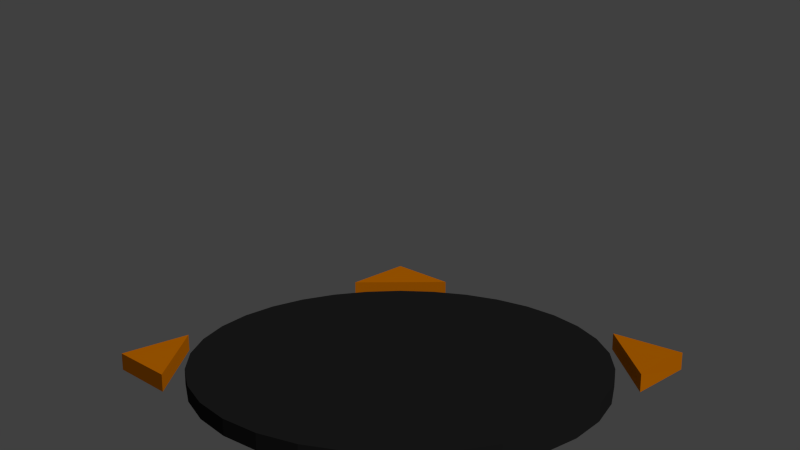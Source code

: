 # Source: PaintTool.blend  (saved by Blender 2.74.0; exported with 4.5.12 LTS)
import bpy
from mathutils import Matrix  # noqa: F401  (used for matrix-valued properties, if any)

bpy.ops.wm.read_factory_settings(use_empty=True)
scene = bpy.context.scene
scene.name = 'Scene'

# ---- collections
col_collection_1 = bpy.data.collections.new('Collection 1'); scene.collection.children.link(col_collection_1)

# ---- materials (node trees are filled in below, after node groups)
mat_voxelplate = bpy.data.materials.new('VoxelPlate')
mat_voxelplate.alpha_threshold = 0.0
mat_voxelplate.roughness = 0.5
mat_arrow = bpy.data.materials.new('Arrow')
mat_arrow.alpha_threshold = 0.0
mat_arrow.diffuse_color = (1.0, 0.2725, 0.0, 1.0)
mat_arrow.roughness = 0.5

# ---- material node trees
mat_voxelplate.use_nodes = True; mat_voxelplate.node_tree.nodes.clear()
_N = mat_voxelplate.node_tree.nodes; _L = mat_voxelplate.node_tree.links
n0 = _N.new('ShaderNodeOutputMaterial'); n0.name = 'Material Output'; n0.location = (300, 300)
n1 = _N.new('ShaderNodeBsdfDiffuse'); n1.name = 'Diffuse BSDF'; n1.location = (10, 300)
n1.inputs[0].default_value = (0.02539, 0.02539, 0.02539, 1.0)
_L.new(n1.outputs[0], n0.inputs[0])
n0.is_active_output = True

# ---- world
world_world = bpy.data.worlds.new('World'); scene.world = world_world
world_world.color = (0.05088, 0.05088, 0.05088)
world_world.use_sun_shadow = False
world_world.sun_shadow_jitter_overblur = 0.0
world_world.cycles.sampling_method = 'MANUAL'
world_world.cycles.sample_map_resolution = 256

# ---- cameras
cam_camera = bpy.data.cameras.new('Camera')
cam_camera.clip_end = 100.0
cam_camera.lens = 35.0
cam_camera.sensor_width = 32.0
cam_camera.sensor_height = 18.0
cam_camera.ortho_scale = 7.314
cam_camera.dof.focus_distance = 0.0

# ---- lights
light_lamp = bpy.data.lights.new('Lamp', 'SUN')
light_lamp.transmission_factor = 0.0
light_lamp.cutoff_distance = 30.0
light_lamp.angle = 0.1993
light_lamp.energy = 1.0
light_lamp.shadow_buffer_clip_start = 1.001
light_lamp.shadow_soft_size = 0.1
light_lamp.shadow_cascade_max_distance = 1000.0
light_lamp.cycles.use_multiple_importance_sampling = False

# ---- meshes
me_cylinder_001 = bpy.data.meshes.new('Cylinder.001')
me_cylinder_001.from_pydata([(-3.032e-09, 1.057, -2.463), (-3.032e-09, 1.057, -0.03404), (0.2061, 1.036, -2.463), (0.2061, 1.036, -0.03404), (0.4044, 0.9762, -2.463), (0.4044, 0.9762, -0.03404), (0.587, 0.8786, -2.463), (0.587, 0.8786, -0.03404), (0.7471, 0.7471, -2.463), (0.7471, 0.7471, -0.03404), (0.8786, 0.587, -2.463), (0.8786, 0.587, -0.03404), (0.9762, 0.4044, -2.463), (0.9762, 0.4044, -0.03404), (1.036, 0.2061, -2.463), (1.036, 0.2061, -0.03404), (1.057, 6.174e-08, -2.463), (1.057, 6.174e-08, -0.03404), (1.036, -0.2061, -2.463), (1.036, -0.2061, -0.03404), (0.9762, -0.4044, -2.463), (0.9762, -0.4044, -0.03404), (0.8786, -0.587, -2.463), (0.8786, -0.587, -0.03404), (0.7471, -0.7471, -2.463), (0.7471, -0.7471, -0.03404), (0.587, -0.8786, -2.463), (0.587, -0.8786, -0.03404), (0.4044, -0.9762, -2.463), (0.4044, -0.9762, -0.03404), (0.2061, -1.036, -2.463), (0.2061, -1.036, -0.03404), (-3.473e-07, -1.057, -2.463), (-3.473e-07, -1.057, -0.03404), (-0.2061, -1.036, -2.147), (-0.2061, -1.036, -0.03404), (-0.4044, -0.9762, -2.147), (-0.4044, -0.9762, -0.03404), (-0.587, -0.8786, -2.147), (-0.587, -0.8786, -0.03404), (-0.7471, -0.7471, -2.147), (-0.7471, -0.7471, -0.03404), (-0.8786, -0.587, -2.147), (-0.8786, -0.587, -0.03404), (-0.9762, -0.4044, -2.147), (-0.9762, -0.4044, -0.03404), (-1.036, -0.2061, -2.147), (-1.036, -0.2061, -0.03404), (-1.057, 1.002e-06, -2.147), (-1.057, 1.002e-06, -0.03404), (-1.036, 0.2061, -2.147), (-1.036, 0.2061, -0.03404), (-0.9762, 0.4044, -2.147), (-0.9762, 0.4044, -0.03404), (-0.8786, 0.587, -2.147), (-0.8786, 0.587, -0.03404), (-0.7471, 0.7471, -2.147), (-0.7471, 0.7471, -0.03404), (-0.587, 0.8786, -2.147), (-0.587, 0.8786, -0.03404), (-0.4044, 0.9762, -2.147), (-0.4044, 0.9762, -0.03404), (-0.2061, 1.036, -2.147), (-0.2061, 1.036, -0.03404)], [], [(0, 1, 3, 2), (2, 3, 5, 4), (4, 5, 7, 6), (6, 7, 9, 8), (8, 9, 11, 10), (10, 11, 13, 12), (12, 13, 15, 14), (14, 15, 17, 16), (16, 17, 19, 18), (18, 19, 21, 20), (20, 21, 23, 22), (22, 23, 25, 24), (24, 25, 27, 26), (26, 27, 29, 28), (28, 29, 31, 30), (30, 31, 33, 32), (32, 33, 35, 34), (34, 35, 37, 36), (36, 37, 39, 38), (38, 39, 41, 40), (40, 41, 43, 42), (42, 43, 45, 44), (44, 45, 47, 46), (46, 47, 49, 48), (48, 49, 51, 50), (50, 51, 53, 52), (52, 53, 55, 54), (54, 55, 57, 56), (56, 57, 59, 58), (58, 59, 61, 60), (3, 1, 63, 61, 59, 57, 55, 53, 51, 49, 47, 45, 43, 41, 39, 37, 35, 33, 31, 29, 27, 25, 23, 21, 19, 17, 15, 13, 11, 9, 7, 5), (62, 63, 1, 0), (60, 61, 63, 62), (0, 2, 4, 6, 8, 10, 12, 14, 16, 18, 20, 22, 24, 26, 28, 30, 32, 34, 36, 38, 40, 42, 44, 46, 48, 50, 52, 54, 56, 58, 60, 62)])
me_cylinder_001.materials.append(mat_voxelplate)
me_cylinder_001.use_remesh_preserve_volume = False
me_cylinder_001.use_remesh_preserve_attributes = False
me_cylinder_001.use_mirror_vertex_groups = False
me_cylinder_001.update()
me_plane_003 = bpy.data.meshes.new('Plane.003')
me_plane_003.from_pydata([(0.008022, 4.42, 0.0009993), (0.008022, 4.42, 0.0009993), (-0.7836, 3.385, -0.005888), (0.7991, 3.384, 0.001775), (0.008022, 4.42, -0.2544), (0.008022, 4.42, -0.2544), (-0.7836, 3.382, -0.2513), (0.7991, 3.381, -0.2556)], [], [(1, 2, 3, 0), (5, 4, 7, 6), (0, 4, 5, 1), (3, 7, 4, 0), (2, 6, 7, 3), (1, 5, 6, 2)])
_ca = me_plane_003.color_attributes.new('Col', 'BYTE_COLOR', 'CORNER')
_ca.data.foreach_set('color', [1.0, 1.0, 1.0, 1.0, 1.0, 1.0, 1.0, 1.0, 1.0, 1.0, 1.0, 1.0, 1.0, 1.0, 1.0, 1.0, 1.0, 1.0, 1.0, 1.0, 1.0, 1.0, 1.0, 1.0, 1.0, 1.0, 1.0, 1.0, 1.0, 1.0, 1.0, 1.0, 1.0, 1.0, 1.0, 1.0, 1.0, 1.0, 1.0, 1.0, 1.0, 1.0, 1.0, 1.0, 1.0, 1.0, 1.0, 1.0, 1.0, 1.0, 1.0, 1.0, 1.0, 1.0, 1.0, 1.0, 1.0, 1.0, 1.0, 1.0, 1.0, 1.0, 1.0, 1.0, 1.0, 1.0, 1.0, 1.0, 1.0, 1.0, 1.0, 1.0, 1.0, 1.0, 1.0, 1.0, 1.0, 1.0, 1.0, 1.0, 1.0, 1.0, 1.0, 1.0, 1.0, 1.0, 1.0, 1.0, 1.0, 1.0, 1.0, 1.0, 1.0, 1.0, 1.0, 1.0])
me_plane_003.materials.append(mat_arrow)
me_plane_003.use_remesh_preserve_volume = False
me_plane_003.use_remesh_preserve_attributes = False
me_plane_003.use_mirror_vertex_groups = False
me_plane_003.update()
me_plane_002 = bpy.data.meshes.new('Plane.002')
me_plane_002.from_pydata([(-3.826, -0.002503, -0.005082), (-3.826, -0.002503, -0.005082), (-3.081, 0.7379, -0.01152), (-3.08, -0.7424, 0.001029), (-3.826, -0.002503, -0.2439), (-3.826, -0.002503, -0.2439), (-3.081, 0.7379, -0.2504), (-3.08, -0.7459, -0.2378)], [], [(1, 0, 3, 2), (5, 6, 7, 4), (0, 1, 5, 4), (3, 0, 4, 7), (2, 3, 7, 6), (1, 2, 6, 5)])
_ca = me_plane_002.color_attributes.new('Col', 'BYTE_COLOR', 'CORNER')
_ca.data.foreach_set('color', [1.0, 1.0, 1.0, 1.0, 1.0, 1.0, 1.0, 1.0, 1.0, 1.0, 1.0, 1.0, 1.0, 1.0, 1.0, 1.0, 1.0, 1.0, 1.0, 1.0, 1.0, 1.0, 1.0, 1.0, 1.0, 1.0, 1.0, 1.0, 1.0, 1.0, 1.0, 1.0, 1.0, 1.0, 1.0, 1.0, 1.0, 1.0, 1.0, 1.0, 1.0, 1.0, 1.0, 1.0, 1.0, 1.0, 1.0, 1.0, 1.0, 1.0, 1.0, 1.0, 1.0, 1.0, 1.0, 1.0, 1.0, 1.0, 1.0, 1.0, 1.0, 1.0, 1.0, 1.0, 1.0, 1.0, 1.0, 1.0, 1.0, 1.0, 1.0, 1.0, 1.0, 1.0, 1.0, 1.0, 1.0, 1.0, 1.0, 1.0, 1.0, 1.0, 1.0, 1.0, 1.0, 1.0, 1.0, 1.0, 1.0, 1.0, 1.0, 1.0, 1.0, 1.0, 1.0, 1.0])
me_plane_002.materials.append(mat_arrow)
me_plane_002.use_remesh_preserve_volume = False
me_plane_002.use_remesh_preserve_attributes = False
me_plane_002.use_mirror_vertex_groups = False
me_plane_002.update()
me_plane = bpy.data.meshes.new('Plane')
me_plane.from_pydata([(3.891, 0.0206, -0.002831), (3.891, 0.0206, -0.002831), (3.117, 0.789, -0.009515), (3.117, -0.7427, 0.004787), (3.891, 0.0206, -0.2507), (3.891, 0.0206, -0.2507), (3.117, 0.789, -0.2574), (3.117, -0.7472, -0.243)], [], [(1, 2, 3, 0), (5, 4, 7, 6), (0, 4, 5, 1), (3, 7, 4, 0), (2, 6, 7, 3), (1, 5, 6, 2)])
_ca = me_plane.color_attributes.new('Col', 'BYTE_COLOR', 'CORNER')
_ca.data.foreach_set('color', [1.0, 1.0, 1.0, 1.0, 1.0, 1.0, 1.0, 1.0, 1.0, 1.0, 1.0, 1.0, 1.0, 1.0, 1.0, 1.0, 1.0, 1.0, 1.0, 1.0, 1.0, 1.0, 1.0, 1.0, 1.0, 1.0, 1.0, 1.0, 1.0, 1.0, 1.0, 1.0, 1.0, 1.0, 1.0, 1.0, 1.0, 1.0, 1.0, 1.0, 1.0, 1.0, 1.0, 1.0, 1.0, 1.0, 1.0, 1.0, 1.0, 1.0, 1.0, 1.0, 1.0, 1.0, 1.0, 1.0, 1.0, 1.0, 1.0, 1.0, 1.0, 1.0, 1.0, 1.0, 1.0, 1.0, 1.0, 1.0, 1.0, 1.0, 1.0, 1.0, 1.0, 1.0, 1.0, 1.0, 1.0, 1.0, 1.0, 1.0, 1.0, 1.0, 1.0, 1.0, 1.0, 1.0, 1.0, 1.0, 1.0, 1.0, 1.0, 1.0, 1.0, 1.0, 1.0, 1.0])
me_plane.materials.append(mat_arrow)
me_plane.use_remesh_preserve_volume = False
me_plane.use_remesh_preserve_attributes = False
me_plane.use_mirror_vertex_groups = False
me_plane.update()

# ---- objects
ob_voxelplate = bpy.data.objects.new('VoxelPlate', me_cylinder_001)
ob_arrowtop = bpy.data.objects.new('ArrowTop', me_plane_003)
ob_arrowright = bpy.data.objects.new('ArrowRight', me_plane_002)
ob_arrowleft = bpy.data.objects.new('ArrowLeft', me_plane)
ob_lamp = bpy.data.objects.new('Lamp', light_lamp)
ob_camera = bpy.data.objects.new('Camera', cam_camera)

# ---- transforms, parenting, visibility, modifiers, constraints
ob_voxelplate.location = (0.0, 0.0, 0.0)
ob_voxelplate.scale = (1.079, 1.079, 0.04028)
ob_voxelplate.lineart.crease_threshold = 0.0
ob_arrowtop.location = (0.0, 0.0, 0.0)
ob_arrowtop.scale = (0.3955, 0.3955, 0.3955)
ob_arrowtop.lineart.crease_threshold = 0.0
ob_arrowright.location = (0.0, 0.0, 0.0)
ob_arrowright.rotation_euler = (0.009717, -2.22e-16, 2.199e-16)
ob_arrowright.scale = (0.3955, 0.3955, 0.3955)
ob_arrowright.lineart.crease_threshold = 0.0
ob_arrowleft.location = (0.0, 0.0, 0.0)
ob_arrowleft.rotation_euler = (0.009717, -2.22e-16, 2.199e-16)
ob_arrowleft.scale = (0.3955, 0.3955, 0.3955)
ob_arrowleft.lineart.crease_threshold = 0.0
ob_lamp.location = (4.076, -4.358, 5.904)
ob_lamp.rotation_euler = (0.304, -0.7355, 1.891)
ob_lamp.lock_rotations_4d = False
ob_lamp.empty_display_type = 'ARROWS'
ob_lamp.color = (0.0, 0.0, 0.0, 0.0)
ob_lamp.lineart.crease_threshold = 0.0
ob_camera.location = (0.0, -4.479, 1.748)
ob_camera.rotation_euler = (1.344, 0.0, 0.0)
ob_camera.lock_rotations_4d = False
ob_camera.empty_display_type = 'ARROWS'
ob_camera.color = (0.0, 0.0, 0.0, 0.0)
ob_camera.display_type = 'WIRE'
ob_camera.lineart.crease_threshold = 0.0

# ---- collection membership
col_collection_1.objects.link(ob_voxelplate)
col_collection_1.objects.link(ob_arrowtop)
col_collection_1.objects.link(ob_arrowright)
col_collection_1.objects.link(ob_arrowleft)
col_collection_1.objects.link(ob_lamp)
col_collection_1.objects.link(ob_camera)

# ---- scene / render settings (as saved in the file)
scene.camera = ob_camera
scene.frame_start = 1; scene.frame_end = 250; scene.frame_set(1)
scene.render.engine = 'CYCLES'
scene.render.resolution_percentage = 50
scene.render.dither_intensity = 0.0
scene.cycles.use_denoising = False
scene.cycles.samples = 10
scene.cycles.sampling_pattern = 'TABULATED_SOBOL'
scene.cycles.light_sampling_threshold = 0.0
scene.cycles.use_adaptive_sampling = False
scene.cycles.use_light_tree = False
scene.cycles.blur_glossy = 0.0
scene.cycles.pixel_filter_type = 'GAUSSIAN'
scene.cycles.sample_clamp_indirect = 0.0
scene.view_settings.view_transform = 'Standard'
bpy.context.view_layer.update()
